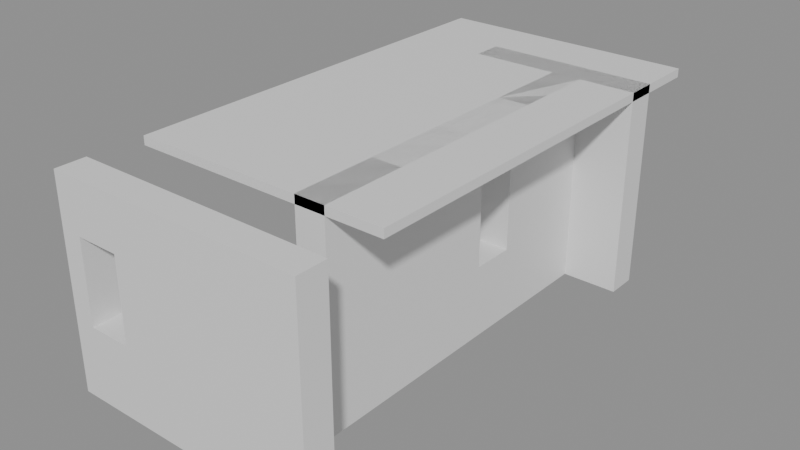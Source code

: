 # Source: building_lego.blend  (saved by Blender 5.0.119; exported with 4.5.12 LTS)
import bpy
from mathutils import Matrix  # noqa: F401  (used for matrix-valued properties, if any)

bpy.ops.wm.read_factory_settings(use_empty=True)
scene = bpy.context.scene
scene.name = 'Scene'

# ---- collections
col_01_paredes_externas = bpy.data.collections.new('01_Paredes_Externas'); scene.collection.children.link(col_01_paredes_externas)
col_03_pisos_escadas = bpy.data.collections.new('03_Pisos_Escadas'); scene.collection.children.link(col_03_pisos_escadas)

# ---- materials (node trees are filled in below, after node groups)
mat_mat_parede_externa = bpy.data.materials.new('Mat_Parede_Externa')
mat_mat_pisos = bpy.data.materials.new('Mat_Pisos')

# ---- material node trees
mat_mat_parede_externa.use_nodes = True; mat_mat_parede_externa.node_tree.nodes.clear()
_N = mat_mat_parede_externa.node_tree.nodes; _L = mat_mat_parede_externa.node_tree.links
n0 = _N.new('ShaderNodeBsdfPrincipled'); n0.name = 'BSDF - Pré-fundamentado'; n0.location = (-200, 100)
n1 = _N.new('ShaderNodeOutputMaterial'); n1.name = 'Saída de material'; n1.location = (200, 100)
_L.new(n0.outputs[0], n1.inputs[0])
n1.is_active_output = True
mat_mat_pisos.use_nodes = True; mat_mat_pisos.node_tree.nodes.clear()
_N = mat_mat_pisos.node_tree.nodes; _L = mat_mat_pisos.node_tree.links
n0 = _N.new('ShaderNodeBsdfPrincipled'); n0.name = 'BSDF - Pré-fundamentado'; n0.location = (-200, 100)
n1 = _N.new('ShaderNodeOutputMaterial'); n1.name = 'Saída de material'; n1.location = (200, 100)
_L.new(n0.outputs[0], n1.inputs[0])
n1.is_active_output = True

# ---- meshes
me_janela_1896_2415_z3 = bpy.data.meshes.new('Janela_1896_2415_z3')
me_janela_1896_2415_z3.from_pydata([(-0.5, -0.175, -1.29), (0.5, -0.175, -1.29), (0.5, 0.175, -1.29), (-0.5, 0.175, -1.29), (-0.5, -0.175, -0.45), (0.5, -0.175, -0.45), (0.5, 0.175, -0.45), (-0.5, 0.175, -0.45), (-0.5, -0.175, 0.51), (0.5, -0.175, 0.51), (0.5, 0.175, 0.51), (-0.5, 0.175, 0.51), (-0.5, -0.175, 1.11), (0.5, -0.175, 1.11), (0.5, 0.175, 1.11), (-0.5, 0.175, 1.11), (-0.5, -0.175, -0.45), (-0.25, -0.175, -0.45), (-0.25, 0.175, -0.45), (-0.5, 0.175, -0.45), (-0.5, -0.175, 0.51), (-0.25, -0.175, 0.51), (-0.25, 0.175, 0.51), (-0.5, 0.175, 0.51), (0.25, -0.175, -0.45), (0.5, -0.175, -0.45), (0.5, 0.175, -0.45), (0.25, 0.175, -0.45), (0.25, -0.175, 0.51), (0.5, -0.175, 0.51), (0.5, 0.175, 0.51), (0.25, 0.175, 0.51)], [], [(0, 1, 2, 3), (4, 7, 6, 5), (0, 4, 5, 1), (2, 6, 7, 3), (0, 3, 7, 4), (1, 5, 6, 2), (8, 9, 10, 11), (12, 15, 14, 13), (8, 12, 13, 9), (10, 14, 15, 11), (8, 11, 15, 12), (9, 13, 14, 10), (16, 17, 18, 19), (20, 23, 22, 21), (16, 20, 21, 17), (18, 22, 23, 19), (16, 19, 23, 20), (17, 21, 22, 18), (24, 25, 26, 27), (28, 31, 30, 29), (24, 28, 29, 25), (26, 30, 31, 27), (24, 27, 31, 28), (25, 29, 30, 26)])
me_janela_1896_2415_z3.materials.append(mat_mat_parede_externa)
me_janela_1896_2415_z3.update()
me_bloco_rattan_wall_1897_2415_z3 = bpy.data.meshes.new('Bloco_rattan_wall_1897_2415_z3')
me_bloco_rattan_wall_1897_2415_z3.from_pydata([(-0.5, -0.175, -1.2), (0.5, -0.175, -1.2), (0.5, 0.175, -1.2), (-0.5, 0.175, -1.2), (-0.5, -0.175, 1.2), (0.5, -0.175, 1.2), (0.5, 0.175, 1.2), (-0.5, 0.175, 1.2)], [], [(0, 1, 2, 3), (4, 7, 6, 5), (0, 4, 5, 1), (2, 6, 7, 3), (0, 3, 7, 4), (1, 5, 6, 2)])
me_bloco_rattan_wall_1897_2415_z3.materials.append(mat_mat_parede_externa)
me_bloco_rattan_wall_1897_2415_z3.update()
me_bloco_rattan_wall_1898_2415_z3 = bpy.data.meshes.new('Bloco_rattan_wall_1898_2415_z3')
me_bloco_rattan_wall_1898_2415_z3.from_pydata([(-0.5, -0.175, -1.2), (0.5, -0.175, -1.2), (0.5, 0.175, -1.2), (-0.5, 0.175, -1.2), (-0.5, -0.175, 1.2), (0.5, -0.175, 1.2), (0.5, 0.175, 1.2), (-0.5, 0.175, 1.2)], [], [(0, 1, 2, 3), (4, 7, 6, 5), (0, 4, 5, 1), (2, 6, 7, 3), (0, 3, 7, 4), (1, 5, 6, 2)])
me_bloco_rattan_wall_1898_2415_z3.materials.append(mat_mat_parede_externa)
me_bloco_rattan_wall_1898_2415_z3.update()
me_bloco_wood_post_1897_2420_z3 = bpy.data.meshes.new('Bloco_wood_post_1897_2420_z3')
me_bloco_wood_post_1897_2420_z3.from_pydata([(-0.5, -0.175, -1.2), (0.5, -0.175, -1.2), (0.5, 0.175, -1.2), (-0.5, 0.175, -1.2), (-0.5, -0.175, 1.2), (0.5, -0.175, 1.2), (0.5, 0.175, 1.2), (-0.5, 0.175, 1.2)], [], [(0, 1, 2, 3), (4, 7, 6, 5), (0, 4, 5, 1), (2, 6, 7, 3), (0, 3, 7, 4), (1, 5, 6, 2)])
me_bloco_wood_post_1897_2420_z3.materials.append(mat_mat_parede_externa)
me_bloco_wood_post_1897_2420_z3.update()
me_bloco_rattan_wall_1898_2420_z3 = bpy.data.meshes.new('Bloco_rattan_wall_1898_2420_z3')
me_bloco_rattan_wall_1898_2420_z3.from_pydata([(-0.5, -0.175, -1.2), (0.5, -0.175, -1.2), (0.5, 0.175, -1.2), (-0.5, 0.175, -1.2), (-0.5, -0.175, 1.2), (0.5, -0.175, 1.2), (0.5, 0.175, 1.2), (-0.5, 0.175, 1.2)], [], [(0, 1, 2, 3), (4, 7, 6, 5), (0, 4, 5, 1), (2, 6, 7, 3), (0, 3, 7, 4), (1, 5, 6, 2)])
me_bloco_rattan_wall_1898_2420_z3.materials.append(mat_mat_parede_externa)
me_bloco_rattan_wall_1898_2420_z3.update()
me_bloco_rattan_wall_1898_2416_z3 = bpy.data.meshes.new('Bloco_rattan_wall_1898_2416_z3')
me_bloco_rattan_wall_1898_2416_z3.from_pydata([(-0.175, -0.5, -1.2), (0.175, -0.5, -1.2), (0.175, 0.5, -1.2), (-0.175, 0.5, -1.2), (-0.175, -0.5, 1.2), (0.175, -0.5, 1.2), (0.175, 0.5, 1.2), (-0.175, 0.5, 1.2)], [], [(0, 1, 2, 3), (4, 7, 6, 5), (0, 4, 5, 1), (2, 6, 7, 3), (0, 3, 7, 4), (1, 5, 6, 2)])
me_bloco_rattan_wall_1898_2416_z3.materials.append(mat_mat_parede_externa)
me_bloco_rattan_wall_1898_2416_z3.update()
me_bloco_rattan_wall_1898_2417_z3 = bpy.data.meshes.new('Bloco_rattan_wall_1898_2417_z3')
me_bloco_rattan_wall_1898_2417_z3.from_pydata([(-0.175, -0.5, -1.2), (0.175, -0.5, -1.2), (0.175, 0.5, -1.2), (-0.175, 0.5, -1.2), (-0.175, -0.5, 1.2), (0.175, -0.5, 1.2), (0.175, 0.5, 1.2), (-0.175, 0.5, 1.2)], [], [(0, 1, 2, 3), (4, 7, 6, 5), (0, 4, 5, 1), (2, 6, 7, 3), (0, 3, 7, 4), (1, 5, 6, 2)])
me_bloco_rattan_wall_1898_2417_z3.materials.append(mat_mat_parede_externa)
me_bloco_rattan_wall_1898_2417_z3.update()
me_janela_1898_2418_z3 = bpy.data.meshes.new('Janela_1898_2418_z3')
me_janela_1898_2418_z3.from_pydata([(-0.175, -0.5, -1.29), (0.175, -0.5, -1.29), (0.175, 0.5, -1.29), (-0.175, 0.5, -1.29), (-0.175, -0.5, -0.45), (0.175, -0.5, -0.45), (0.175, 0.5, -0.45), (-0.175, 0.5, -0.45), (-0.175, -0.5, 0.51), (0.175, -0.5, 0.51), (0.175, 0.5, 0.51), (-0.175, 0.5, 0.51), (-0.175, -0.5, 1.11), (0.175, -0.5, 1.11), (0.175, 0.5, 1.11), (-0.175, 0.5, 1.11), (-0.175, -0.5, -0.45), (0.175, -0.5, -0.45), (0.175, -0.25, -0.45), (-0.175, -0.25, -0.45), (-0.175, -0.5, 0.51), (0.175, -0.5, 0.51), (0.175, -0.25, 0.51), (-0.175, -0.25, 0.51), (-0.175, 0.25, -0.45), (0.175, 0.25, -0.45), (0.175, 0.5, -0.45), (-0.175, 0.5, -0.45), (-0.175, 0.25, 0.51), (0.175, 0.25, 0.51), (0.175, 0.5, 0.51), (-0.175, 0.5, 0.51)], [], [(0, 1, 2, 3), (4, 7, 6, 5), (0, 4, 5, 1), (2, 6, 7, 3), (0, 3, 7, 4), (1, 5, 6, 2), (8, 9, 10, 11), (12, 15, 14, 13), (8, 12, 13, 9), (10, 14, 15, 11), (8, 11, 15, 12), (9, 13, 14, 10), (16, 17, 18, 19), (20, 23, 22, 21), (16, 20, 21, 17), (18, 22, 23, 19), (16, 19, 23, 20), (17, 21, 22, 18), (24, 25, 26, 27), (28, 31, 30, 29), (24, 28, 29, 25), (26, 30, 31, 27), (24, 27, 31, 28), (25, 29, 30, 26)])
me_janela_1898_2418_z3.materials.append(mat_mat_parede_externa)
me_janela_1898_2418_z3.update()
me_bloco_rattan_wall_1898_2419_z3 = bpy.data.meshes.new('Bloco_rattan_wall_1898_2419_z3')
me_bloco_rattan_wall_1898_2419_z3.from_pydata([(-0.175, -0.5, -1.2), (0.175, -0.5, -1.2), (0.175, 0.5, -1.2), (-0.175, 0.5, -1.2), (-0.175, -0.5, 1.2), (0.175, -0.5, 1.2), (0.175, 0.5, 1.2), (-0.175, 0.5, 1.2)], [], [(0, 1, 2, 3), (4, 7, 6, 5), (0, 4, 5, 1), (2, 6, 7, 3), (0, 3, 7, 4), (1, 5, 6, 2)])
me_bloco_rattan_wall_1898_2419_z3.materials.append(mat_mat_parede_externa)
me_bloco_rattan_wall_1898_2419_z3.update()
me_piso_wooden_logs_1896_2416_z23 = bpy.data.meshes.new('Piso_wooden_logs_1896_2416_z23')
me_piso_wooden_logs_1896_2416_z23.from_pydata([(-0.5, -0.5, -0.05), (0.5, -0.5, -0.05), (0.5, 0.5, -0.05), (-0.5, 0.5, -0.05), (-0.5, -0.5, 0.05), (0.5, -0.5, 0.05), (0.5, 0.5, 0.05), (-0.5, 0.5, 0.05)], [], [(0, 1, 2, 3), (4, 7, 6, 5), (0, 4, 5, 1), (2, 6, 7, 3), (0, 3, 7, 4), (1, 5, 6, 2)])
me_piso_wooden_logs_1896_2416_z23.materials.append(mat_mat_pisos)
me_piso_wooden_logs_1896_2416_z23.update()
me_piso_cot_1897_2416_z3 = bpy.data.meshes.new('Piso_cot_1897_2416_z3')
me_piso_cot_1897_2416_z3.from_pydata([(-0.5, -0.5, -0.05), (0.5, -0.5, -0.05), (0.5, 0.5, -0.05), (-0.5, 0.5, -0.05), (-0.5, -0.5, 0.05), (0.5, -0.5, 0.05), (0.5, 0.5, 0.05), (-0.5, 0.5, 0.05)], [], [(0, 1, 2, 3), (4, 7, 6, 5), (0, 4, 5, 1), (2, 6, 7, 3), (0, 3, 7, 4), (1, 5, 6, 2)])
me_piso_cot_1897_2416_z3.materials.append(mat_mat_pisos)
me_piso_cot_1897_2416_z3.update()
me_piso_wooden_logs_1897_2416_z23 = bpy.data.meshes.new('Piso_wooden_logs_1897_2416_z23')
me_piso_wooden_logs_1897_2416_z23.from_pydata([(-0.5, -0.5, -0.05), (0.5, -0.5, -0.05), (0.5, 0.5, -0.05), (-0.5, 0.5, -0.05), (-0.5, -0.5, 0.05), (0.5, -0.5, 0.05), (0.5, 0.5, 0.05), (-0.5, 0.5, 0.05)], [], [(0, 1, 2, 3), (4, 7, 6, 5), (0, 4, 5, 1), (2, 6, 7, 3), (0, 3, 7, 4), (1, 5, 6, 2)])
me_piso_wooden_logs_1897_2416_z23.materials.append(mat_mat_pisos)
me_piso_wooden_logs_1897_2416_z23.update()
me_piso_wooden_logs_1898_2416_z23 = bpy.data.meshes.new('Piso_wooden_logs_1898_2416_z23')
me_piso_wooden_logs_1898_2416_z23.from_pydata([(-0.5, -0.5, -0.05), (0.5, -0.5, -0.05), (0.5, 0.5, -0.05), (-0.5, 0.5, -0.05), (-0.5, -0.5, 0.05), (0.5, -0.5, 0.05), (0.5, 0.5, 0.05), (-0.5, 0.5, 0.05)], [], [(0, 1, 2, 3), (4, 7, 6, 5), (0, 4, 5, 1), (2, 6, 7, 3), (0, 3, 7, 4), (1, 5, 6, 2)])
me_piso_wooden_logs_1898_2416_z23.materials.append(mat_mat_pisos)
me_piso_wooden_logs_1898_2416_z23.update()
me_piso_wooden_logs_1896_2417_z23 = bpy.data.meshes.new('Piso_wooden_logs_1896_2417_z23')
me_piso_wooden_logs_1896_2417_z23.from_pydata([(-0.5, -0.5, -0.05), (0.5, -0.5, -0.05), (0.5, 0.5, -0.05), (-0.5, 0.5, -0.05), (-0.5, -0.5, 0.05), (0.5, -0.5, 0.05), (0.5, 0.5, 0.05), (-0.5, 0.5, 0.05)], [], [(0, 1, 2, 3), (4, 7, 6, 5), (0, 4, 5, 1), (2, 6, 7, 3), (0, 3, 7, 4), (1, 5, 6, 2)])
me_piso_wooden_logs_1896_2417_z23.materials.append(mat_mat_pisos)
me_piso_wooden_logs_1896_2417_z23.update()
me_piso_cot_1897_2417_z3 = bpy.data.meshes.new('Piso_cot_1897_2417_z3')
me_piso_cot_1897_2417_z3.from_pydata([(-0.5, -0.5, -0.05), (0.5, -0.5, -0.05), (0.5, 0.5, -0.05), (-0.5, 0.5, -0.05), (-0.5, -0.5, 0.05), (0.5, -0.5, 0.05), (0.5, 0.5, 0.05), (-0.5, 0.5, 0.05)], [], [(0, 1, 2, 3), (4, 7, 6, 5), (0, 4, 5, 1), (2, 6, 7, 3), (0, 3, 7, 4), (1, 5, 6, 2)])
me_piso_cot_1897_2417_z3.materials.append(mat_mat_pisos)
me_piso_cot_1897_2417_z3.update()
me_piso_wooden_logs_1897_2417_z23 = bpy.data.meshes.new('Piso_wooden_logs_1897_2417_z23')
me_piso_wooden_logs_1897_2417_z23.from_pydata([(-0.5, -0.5, -0.05), (0.5, -0.5, -0.05), (0.5, 0.5, -0.05), (-0.5, 0.5, -0.05), (-0.5, -0.5, 0.05), (0.5, -0.5, 0.05), (0.5, 0.5, 0.05), (-0.5, 0.5, 0.05)], [], [(0, 1, 2, 3), (4, 7, 6, 5), (0, 4, 5, 1), (2, 6, 7, 3), (0, 3, 7, 4), (1, 5, 6, 2)])
me_piso_wooden_logs_1897_2417_z23.materials.append(mat_mat_pisos)
me_piso_wooden_logs_1897_2417_z23.update()
me_piso_wooden_logs_1898_2417_z23 = bpy.data.meshes.new('Piso_wooden_logs_1898_2417_z23')
me_piso_wooden_logs_1898_2417_z23.from_pydata([(-0.5, -0.5, -0.05), (0.5, -0.5, -0.05), (0.5, 0.5, -0.05), (-0.5, 0.5, -0.05), (-0.5, -0.5, 0.05), (0.5, -0.5, 0.05), (0.5, 0.5, 0.05), (-0.5, 0.5, 0.05)], [], [(0, 1, 2, 3), (4, 7, 6, 5), (0, 4, 5, 1), (2, 6, 7, 3), (0, 3, 7, 4), (1, 5, 6, 2)])
me_piso_wooden_logs_1898_2417_z23.materials.append(mat_mat_pisos)
me_piso_wooden_logs_1898_2417_z23.update()
me_piso_wooden_logs_1896_2418_z23 = bpy.data.meshes.new('Piso_wooden_logs_1896_2418_z23')
me_piso_wooden_logs_1896_2418_z23.from_pydata([(-0.5, -0.5, -0.05), (0.5, -0.5, -0.05), (0.5, 0.5, -0.05), (-0.5, 0.5, -0.05), (-0.5, -0.5, 0.05), (0.5, -0.5, 0.05), (0.5, 0.5, 0.05), (-0.5, 0.5, 0.05)], [], [(0, 1, 2, 3), (4, 7, 6, 5), (0, 4, 5, 1), (2, 6, 7, 3), (0, 3, 7, 4), (1, 5, 6, 2)])
me_piso_wooden_logs_1896_2418_z23.materials.append(mat_mat_pisos)
me_piso_wooden_logs_1896_2418_z23.update()
me_piso_wooden_logs_1897_2418_z23 = bpy.data.meshes.new('Piso_wooden_logs_1897_2418_z23')
me_piso_wooden_logs_1897_2418_z23.from_pydata([(-0.5, -0.5, -0.05), (0.5, -0.5, -0.05), (0.5, 0.5, -0.05), (-0.5, 0.5, -0.05), (-0.5, -0.5, 0.05), (0.5, -0.5, 0.05), (0.5, 0.5, 0.05), (-0.5, 0.5, 0.05)], [], [(0, 1, 2, 3), (4, 7, 6, 5), (0, 4, 5, 1), (2, 6, 7, 3), (0, 3, 7, 4), (1, 5, 6, 2)])
me_piso_wooden_logs_1897_2418_z23.materials.append(mat_mat_pisos)
me_piso_wooden_logs_1897_2418_z23.update()
me_piso_wooden_logs_1898_2418_z23 = bpy.data.meshes.new('Piso_wooden_logs_1898_2418_z23')
me_piso_wooden_logs_1898_2418_z23.from_pydata([(-0.5, -0.5, -0.05), (0.5, -0.5, -0.05), (0.5, 0.5, -0.05), (-0.5, 0.5, -0.05), (-0.5, -0.5, 0.05), (0.5, -0.5, 0.05), (0.5, 0.5, 0.05), (-0.5, 0.5, 0.05)], [], [(0, 1, 2, 3), (4, 7, 6, 5), (0, 4, 5, 1), (2, 6, 7, 3), (0, 3, 7, 4), (1, 5, 6, 2)])
me_piso_wooden_logs_1898_2418_z23.materials.append(mat_mat_pisos)
me_piso_wooden_logs_1898_2418_z23.update()
me_piso_wooden_logs_1896_2419_z23 = bpy.data.meshes.new('Piso_wooden_logs_1896_2419_z23')
me_piso_wooden_logs_1896_2419_z23.from_pydata([(-0.5, -0.5, -0.05), (0.5, -0.5, -0.05), (0.5, 0.5, -0.05), (-0.5, 0.5, -0.05), (-0.5, -0.5, 0.05), (0.5, -0.5, 0.05), (0.5, 0.5, 0.05), (-0.5, 0.5, 0.05)], [], [(0, 1, 2, 3), (4, 7, 6, 5), (0, 4, 5, 1), (2, 6, 7, 3), (0, 3, 7, 4), (1, 5, 6, 2)])
me_piso_wooden_logs_1896_2419_z23.materials.append(mat_mat_pisos)
me_piso_wooden_logs_1896_2419_z23.update()
me_piso_wooden_logs_1897_2419_z23 = bpy.data.meshes.new('Piso_wooden_logs_1897_2419_z23')
me_piso_wooden_logs_1897_2419_z23.from_pydata([(-0.5, -0.5, -0.05), (0.5, -0.5, -0.05), (0.5, 0.5, -0.05), (-0.5, 0.5, -0.05), (-0.5, -0.5, 0.05), (0.5, -0.5, 0.05), (0.5, 0.5, 0.05), (-0.5, 0.5, 0.05)], [], [(0, 1, 2, 3), (4, 7, 6, 5), (0, 4, 5, 1), (2, 6, 7, 3), (0, 3, 7, 4), (1, 5, 6, 2)])
me_piso_wooden_logs_1897_2419_z23.materials.append(mat_mat_pisos)
me_piso_wooden_logs_1897_2419_z23.update()
me_piso_wooden_logs_1898_2419_z23 = bpy.data.meshes.new('Piso_wooden_logs_1898_2419_z23')
me_piso_wooden_logs_1898_2419_z23.from_pydata([(-0.5, -0.5, -0.05), (0.5, -0.5, -0.05), (0.5, 0.5, -0.05), (-0.5, 0.5, -0.05), (-0.5, -0.5, 0.05), (0.5, -0.5, 0.05), (0.5, 0.5, 0.05), (-0.5, 0.5, 0.05)], [], [(0, 1, 2, 3), (4, 7, 6, 5), (0, 4, 5, 1), (2, 6, 7, 3), (0, 3, 7, 4), (1, 5, 6, 2)])
me_piso_wooden_logs_1898_2419_z23.materials.append(mat_mat_pisos)
me_piso_wooden_logs_1898_2419_z23.update()
me_piso_wooden_logs_1896_2420_z23 = bpy.data.meshes.new('Piso_wooden_logs_1896_2420_z23')
me_piso_wooden_logs_1896_2420_z23.from_pydata([(-0.5, -0.5, -0.05), (0.5, -0.5, -0.05), (0.5, 0.5, -0.05), (-0.5, 0.5, -0.05), (-0.5, -0.5, 0.05), (0.5, -0.5, 0.05), (0.5, 0.5, 0.05), (-0.5, 0.5, 0.05)], [], [(0, 1, 2, 3), (4, 7, 6, 5), (0, 4, 5, 1), (2, 6, 7, 3), (0, 3, 7, 4), (1, 5, 6, 2)])
me_piso_wooden_logs_1896_2420_z23.materials.append(mat_mat_pisos)
me_piso_wooden_logs_1896_2420_z23.update()
me_piso_wooden_logs_1897_2420_z23 = bpy.data.meshes.new('Piso_wooden_logs_1897_2420_z23')
me_piso_wooden_logs_1897_2420_z23.from_pydata([(-0.5, -0.5, -0.05), (0.5, -0.5, -0.05), (0.5, 0.5, -0.05), (-0.5, 0.5, -0.05), (-0.5, -0.5, 0.05), (0.5, -0.5, 0.05), (0.5, 0.5, 0.05), (-0.5, 0.5, 0.05)], [], [(0, 1, 2, 3), (4, 7, 6, 5), (0, 4, 5, 1), (2, 6, 7, 3), (0, 3, 7, 4), (1, 5, 6, 2)])
me_piso_wooden_logs_1897_2420_z23.materials.append(mat_mat_pisos)
me_piso_wooden_logs_1897_2420_z23.update()
me_piso_wooden_logs_1898_2420_z23 = bpy.data.meshes.new('Piso_wooden_logs_1898_2420_z23')
me_piso_wooden_logs_1898_2420_z23.from_pydata([(-0.5, -0.5, -0.05), (0.5, -0.5, -0.05), (0.5, 0.5, -0.05), (-0.5, 0.5, -0.05), (-0.5, -0.5, 0.05), (0.5, -0.5, 0.05), (0.5, 0.5, 0.05), (-0.5, 0.5, 0.05)], [], [(0, 1, 2, 3), (4, 7, 6, 5), (0, 4, 5, 1), (2, 6, 7, 3), (0, 3, 7, 4), (1, 5, 6, 2)])
me_piso_wooden_logs_1898_2420_z23.materials.append(mat_mat_pisos)
me_piso_wooden_logs_1898_2420_z23.update()

# ---- objects
ob_parede_externa_norte_y2415_x1896_1898 = bpy.data.objects.new('Parede_Externa_Norte_Y2415_X1896_1898', None)
ob_janela_1896_2415_z3 = bpy.data.objects.new('Janela_1896_2415_z3', me_janela_1896_2415_z3)
ob_bloco_rattan_wall_1897_2415_z3 = bpy.data.objects.new('Bloco_rattan_wall_1897_2415_z3', me_bloco_rattan_wall_1897_2415_z3)
ob_bloco_rattan_wall_1898_2415_z3 = bpy.data.objects.new('Bloco_rattan_wall_1898_2415_z3', me_bloco_rattan_wall_1898_2415_z3)
ob_parede_externa_sul_y2420_x1897_1898 = bpy.data.objects.new('Parede_Externa_Sul_Y2420_X1897_1898', None)
ob_bloco_wood_post_1897_2420_z3 = bpy.data.objects.new('Bloco_wood_post_1897_2420_z3', me_bloco_wood_post_1897_2420_z3)
ob_bloco_rattan_wall_1898_2420_z3 = bpy.data.objects.new('Bloco_rattan_wall_1898_2420_z3', me_bloco_rattan_wall_1898_2420_z3)
ob_parede_externa_leste_x1898_y2416_2419 = bpy.data.objects.new('Parede_Externa_Leste_X1898_Y2416_2419', None)
ob_bloco_rattan_wall_1898_2416_z3 = bpy.data.objects.new('Bloco_rattan_wall_1898_2416_z3', me_bloco_rattan_wall_1898_2416_z3)
ob_bloco_rattan_wall_1898_2417_z3 = bpy.data.objects.new('Bloco_rattan_wall_1898_2417_z3', me_bloco_rattan_wall_1898_2417_z3)
ob_janela_1898_2418_z3 = bpy.data.objects.new('Janela_1898_2418_z3', me_janela_1898_2418_z3)
ob_bloco_rattan_wall_1898_2419_z3 = bpy.data.objects.new('Bloco_rattan_wall_1898_2419_z3', me_bloco_rattan_wall_1898_2419_z3)
ob_pisos_lajes = bpy.data.objects.new('Pisos_Lajes', None)
ob_piso_wooden_logs_1896_2416_z23 = bpy.data.objects.new('Piso_wooden_logs_1896_2416_z23', me_piso_wooden_logs_1896_2416_z23)
ob_piso_cot_1897_2416_z3 = bpy.data.objects.new('Piso_cot_1897_2416_z3', me_piso_cot_1897_2416_z3)
ob_piso_wooden_logs_1897_2416_z23 = bpy.data.objects.new('Piso_wooden_logs_1897_2416_z23', me_piso_wooden_logs_1897_2416_z23)
ob_piso_wooden_logs_1898_2416_z23 = bpy.data.objects.new('Piso_wooden_logs_1898_2416_z23', me_piso_wooden_logs_1898_2416_z23)
ob_piso_wooden_logs_1896_2417_z23 = bpy.data.objects.new('Piso_wooden_logs_1896_2417_z23', me_piso_wooden_logs_1896_2417_z23)
ob_piso_cot_1897_2417_z3 = bpy.data.objects.new('Piso_cot_1897_2417_z3', me_piso_cot_1897_2417_z3)
ob_piso_wooden_logs_1897_2417_z23 = bpy.data.objects.new('Piso_wooden_logs_1897_2417_z23', me_piso_wooden_logs_1897_2417_z23)
ob_piso_wooden_logs_1898_2417_z23 = bpy.data.objects.new('Piso_wooden_logs_1898_2417_z23', me_piso_wooden_logs_1898_2417_z23)
ob_piso_wooden_logs_1896_2418_z23 = bpy.data.objects.new('Piso_wooden_logs_1896_2418_z23', me_piso_wooden_logs_1896_2418_z23)
ob_piso_wooden_logs_1897_2418_z23 = bpy.data.objects.new('Piso_wooden_logs_1897_2418_z23', me_piso_wooden_logs_1897_2418_z23)
ob_piso_wooden_logs_1898_2418_z23 = bpy.data.objects.new('Piso_wooden_logs_1898_2418_z23', me_piso_wooden_logs_1898_2418_z23)
ob_piso_wooden_logs_1896_2419_z23 = bpy.data.objects.new('Piso_wooden_logs_1896_2419_z23', me_piso_wooden_logs_1896_2419_z23)
ob_piso_wooden_logs_1897_2419_z23 = bpy.data.objects.new('Piso_wooden_logs_1897_2419_z23', me_piso_wooden_logs_1897_2419_z23)
ob_piso_wooden_logs_1898_2419_z23 = bpy.data.objects.new('Piso_wooden_logs_1898_2419_z23', me_piso_wooden_logs_1898_2419_z23)
ob_piso_wooden_logs_1896_2420_z23 = bpy.data.objects.new('Piso_wooden_logs_1896_2420_z23', me_piso_wooden_logs_1896_2420_z23)
ob_piso_wooden_logs_1897_2420_z23 = bpy.data.objects.new('Piso_wooden_logs_1897_2420_z23', me_piso_wooden_logs_1897_2420_z23)
ob_piso_wooden_logs_1898_2420_z23 = bpy.data.objects.new('Piso_wooden_logs_1898_2420_z23', me_piso_wooden_logs_1898_2420_z23)

# ---- transforms, parenting, visibility, modifiers, constraints
ob_parede_externa_norte_y2415_x1896_1898.location = (0.0, -2.5, 0.0)
ob_parede_externa_norte_y2415_x1896_1898.empty_display_type = 'CUBE'
ob_janela_1896_2415_z3.parent = ob_parede_externa_norte_y2415_x1896_1898
ob_janela_1896_2415_z3.matrix_parent_inverse = Matrix(((1.0, -0.0, 0.0, -0.0), (-0.0, 1.0, -0.0, 2.5), (0.0, -0.0, 1.0, -0.0), (-0.0, 0.0, -0.0, 1.0)))
ob_janela_1896_2415_z3.location = (-1.0, -2.825, 1.29)
ob_bloco_rattan_wall_1897_2415_z3.parent = ob_parede_externa_norte_y2415_x1896_1898
ob_bloco_rattan_wall_1897_2415_z3.matrix_parent_inverse = Matrix(((1.0, -0.0, 0.0, -0.0), (-0.0, 1.0, -0.0, 2.5), (0.0, -0.0, 1.0, -0.0), (-0.0, 0.0, -0.0, 1.0)))
ob_bloco_rattan_wall_1897_2415_z3.location = (0.0, -2.825, 1.2)
ob_bloco_rattan_wall_1898_2415_z3.parent = ob_parede_externa_norte_y2415_x1896_1898
ob_bloco_rattan_wall_1898_2415_z3.matrix_parent_inverse = Matrix(((1.0, -0.0, 0.0, -0.0), (-0.0, 1.0, -0.0, 2.5), (0.0, -0.0, 1.0, -0.0), (-0.0, 0.0, -0.0, 1.0)))
ob_bloco_rattan_wall_1898_2415_z3.location = (1.0, -2.825, 1.2)
ob_parede_externa_sul_y2420_x1897_1898.location = (0.5, 2.5, 0.0)
ob_parede_externa_sul_y2420_x1897_1898.empty_display_type = 'CUBE'
ob_bloco_wood_post_1897_2420_z3.parent = ob_parede_externa_sul_y2420_x1897_1898
ob_bloco_wood_post_1897_2420_z3.matrix_parent_inverse = Matrix(((1.0, -0.0, 0.0, -0.5), (-0.0, 1.0, -0.0, -2.5), (0.0, -0.0, 1.0, -0.0), (-0.0, 0.0, -0.0, 1.0)))
ob_bloco_wood_post_1897_2420_z3.location = (0.0, 2.175, 1.2)
ob_bloco_rattan_wall_1898_2420_z3.parent = ob_parede_externa_sul_y2420_x1897_1898
ob_bloco_rattan_wall_1898_2420_z3.matrix_parent_inverse = Matrix(((1.0, -0.0, 0.0, -0.5), (-0.0, 1.0, -0.0, -2.5), (0.0, -0.0, 1.0, -0.0), (-0.0, 0.0, -0.0, 1.0)))
ob_bloco_rattan_wall_1898_2420_z3.location = (1.0, 2.175, 1.2)
ob_parede_externa_leste_x1898_y2416_2419.location = (1.0, 0.0, 0.0)
ob_parede_externa_leste_x1898_y2416_2419.empty_display_type = 'CUBE'
ob_bloco_rattan_wall_1898_2416_z3.parent = ob_parede_externa_leste_x1898_y2416_2419
ob_bloco_rattan_wall_1898_2416_z3.matrix_parent_inverse = Matrix(((1.0, -0.0, 0.0, -1.0), (-0.0, 1.0, -0.0, 0.0), (0.0, -0.0, 1.0, -0.0), (-0.0, 0.0, -0.0, 1.0)))
ob_bloco_rattan_wall_1898_2416_z3.location = (0.675, -1.5, 1.2)
ob_bloco_rattan_wall_1898_2417_z3.parent = ob_parede_externa_leste_x1898_y2416_2419
ob_bloco_rattan_wall_1898_2417_z3.matrix_parent_inverse = Matrix(((1.0, -0.0, 0.0, -1.0), (-0.0, 1.0, -0.0, 0.0), (0.0, -0.0, 1.0, -0.0), (-0.0, 0.0, -0.0, 1.0)))
ob_bloco_rattan_wall_1898_2417_z3.location = (0.675, -0.5, 1.2)
ob_janela_1898_2418_z3.parent = ob_parede_externa_leste_x1898_y2416_2419
ob_janela_1898_2418_z3.matrix_parent_inverse = Matrix(((1.0, -0.0, 0.0, -1.0), (-0.0, 1.0, -0.0, 0.0), (0.0, -0.0, 1.0, -0.0), (-0.0, 0.0, -0.0, 1.0)))
ob_janela_1898_2418_z3.location = (0.675, 0.5, 1.29)
ob_bloco_rattan_wall_1898_2419_z3.parent = ob_parede_externa_leste_x1898_y2416_2419
ob_bloco_rattan_wall_1898_2419_z3.matrix_parent_inverse = Matrix(((1.0, -0.0, 0.0, -1.0), (-0.0, 1.0, -0.0, 0.0), (0.0, -0.0, 1.0, -0.0), (-0.0, 0.0, -0.0, 1.0)))
ob_bloco_rattan_wall_1898_2419_z3.location = (0.675, 1.5, 1.2)
ob_pisos_lajes.location = (0.0, 0.0, 0.0)
ob_pisos_lajes.empty_display_type = 'CUBE'
ob_piso_wooden_logs_1896_2416_z23.parent = ob_pisos_lajes
ob_piso_wooden_logs_1896_2416_z23.location = (-1.0, -1.5, 2.35)
ob_piso_cot_1897_2416_z3.parent = ob_pisos_lajes
ob_piso_cot_1897_2416_z3.location = (0.0, -1.5, -0.05)
ob_piso_wooden_logs_1897_2416_z23.parent = ob_pisos_lajes
ob_piso_wooden_logs_1897_2416_z23.location = (0.0, -1.5, 2.35)
ob_piso_wooden_logs_1898_2416_z23.parent = ob_pisos_lajes
ob_piso_wooden_logs_1898_2416_z23.location = (1.0, -1.5, 2.35)
ob_piso_wooden_logs_1896_2417_z23.parent = ob_pisos_lajes
ob_piso_wooden_logs_1896_2417_z23.location = (-1.0, -0.5, 2.35)
ob_piso_cot_1897_2417_z3.parent = ob_pisos_lajes
ob_piso_cot_1897_2417_z3.location = (0.0, -0.5, -0.05)
ob_piso_wooden_logs_1897_2417_z23.parent = ob_pisos_lajes
ob_piso_wooden_logs_1897_2417_z23.location = (0.0, -0.5, 2.35)
ob_piso_wooden_logs_1898_2417_z23.parent = ob_pisos_lajes
ob_piso_wooden_logs_1898_2417_z23.location = (1.0, -0.5, 2.35)
ob_piso_wooden_logs_1896_2418_z23.parent = ob_pisos_lajes
ob_piso_wooden_logs_1896_2418_z23.location = (-1.0, 0.5, 2.35)
ob_piso_wooden_logs_1897_2418_z23.parent = ob_pisos_lajes
ob_piso_wooden_logs_1897_2418_z23.location = (0.0, 0.5, 2.35)
ob_piso_wooden_logs_1898_2418_z23.parent = ob_pisos_lajes
ob_piso_wooden_logs_1898_2418_z23.location = (1.0, 0.5, 2.35)
ob_piso_wooden_logs_1896_2419_z23.parent = ob_pisos_lajes
ob_piso_wooden_logs_1896_2419_z23.location = (-1.0, 1.5, 2.35)
ob_piso_wooden_logs_1897_2419_z23.parent = ob_pisos_lajes
ob_piso_wooden_logs_1897_2419_z23.location = (0.0, 1.5, 2.35)
ob_piso_wooden_logs_1898_2419_z23.parent = ob_pisos_lajes
ob_piso_wooden_logs_1898_2419_z23.location = (1.0, 1.5, 2.35)
ob_piso_wooden_logs_1896_2420_z23.parent = ob_pisos_lajes
ob_piso_wooden_logs_1896_2420_z23.location = (-1.0, 2.5, 2.35)
ob_piso_wooden_logs_1897_2420_z23.parent = ob_pisos_lajes
ob_piso_wooden_logs_1897_2420_z23.location = (0.0, 2.5, 2.35)
ob_piso_wooden_logs_1898_2420_z23.parent = ob_pisos_lajes
ob_piso_wooden_logs_1898_2420_z23.location = (1.0, 2.5, 2.35)

# ---- collection membership
col_01_paredes_externas.objects.link(ob_parede_externa_norte_y2415_x1896_1898)
col_01_paredes_externas.objects.link(ob_janela_1896_2415_z3)
col_01_paredes_externas.objects.link(ob_bloco_rattan_wall_1897_2415_z3)
col_01_paredes_externas.objects.link(ob_bloco_rattan_wall_1898_2415_z3)
col_01_paredes_externas.objects.link(ob_parede_externa_sul_y2420_x1897_1898)
col_01_paredes_externas.objects.link(ob_bloco_wood_post_1897_2420_z3)
col_01_paredes_externas.objects.link(ob_bloco_rattan_wall_1898_2420_z3)
col_01_paredes_externas.objects.link(ob_parede_externa_leste_x1898_y2416_2419)
col_01_paredes_externas.objects.link(ob_bloco_rattan_wall_1898_2416_z3)
col_01_paredes_externas.objects.link(ob_bloco_rattan_wall_1898_2417_z3)
col_01_paredes_externas.objects.link(ob_janela_1898_2418_z3)
col_01_paredes_externas.objects.link(ob_bloco_rattan_wall_1898_2419_z3)
col_03_pisos_escadas.objects.link(ob_pisos_lajes)
col_03_pisos_escadas.objects.link(ob_piso_wooden_logs_1896_2416_z23)
col_03_pisos_escadas.objects.link(ob_piso_cot_1897_2416_z3)
col_03_pisos_escadas.objects.link(ob_piso_wooden_logs_1897_2416_z23)
col_03_pisos_escadas.objects.link(ob_piso_wooden_logs_1898_2416_z23)
col_03_pisos_escadas.objects.link(ob_piso_wooden_logs_1896_2417_z23)
col_03_pisos_escadas.objects.link(ob_piso_cot_1897_2417_z3)
col_03_pisos_escadas.objects.link(ob_piso_wooden_logs_1897_2417_z23)
col_03_pisos_escadas.objects.link(ob_piso_wooden_logs_1898_2417_z23)
col_03_pisos_escadas.objects.link(ob_piso_wooden_logs_1896_2418_z23)
col_03_pisos_escadas.objects.link(ob_piso_wooden_logs_1897_2418_z23)
col_03_pisos_escadas.objects.link(ob_piso_wooden_logs_1898_2418_z23)
col_03_pisos_escadas.objects.link(ob_piso_wooden_logs_1896_2419_z23)
col_03_pisos_escadas.objects.link(ob_piso_wooden_logs_1897_2419_z23)
col_03_pisos_escadas.objects.link(ob_piso_wooden_logs_1898_2419_z23)
col_03_pisos_escadas.objects.link(ob_piso_wooden_logs_1896_2420_z23)
col_03_pisos_escadas.objects.link(ob_piso_wooden_logs_1897_2420_z23)
col_03_pisos_escadas.objects.link(ob_piso_wooden_logs_1898_2420_z23)

# ---- scene / render settings (as saved in the file)
scene.frame_start = 1; scene.frame_end = 250; scene.frame_set(1)
scene.render.engine = 'BLENDER_EEVEE_NEXT'
scene.render.bake_bias = 0.0
scene.render.bake_samples = 0
scene.cycles.sampling_pattern = 'TABULATED_SOBOL'
scene.eevee.use_volume_custom_range = False
bpy.context.view_layer.update()

# ---- added for rendering (the .blend has no active camera and no usable light): camera, sun + grey world if the file has none
cam_auto = bpy.data.cameras.new('AutoCamera')
cam_auto.lens = 50.0
cam_auto.sensor_width = 36.0
cam_auto.clip_end = 1000.0
ob_auto_camera = bpy.data.objects.new('AutoCamera', cam_auto)
scene.collection.objects.link(ob_auto_camera)
ob_auto_camera.location = (6.6236, -7.94832, 6.44888)
ob_auto_camera.rotation_euler = (1.09748, -7.21219e-08, 0.694738)
scene.camera = ob_auto_camera
light_auto_sun = bpy.data.lights.new('AutoSun', 'SUN')
light_auto_sun.energy = 3.0
light_auto_sun.angle = 0.0523599
ob_auto_sun = bpy.data.objects.new('AutoSun', light_auto_sun)
scene.collection.objects.link(ob_auto_sun)
ob_auto_sun.rotation_euler = (0.872665, 0.174533, 0.523599)
if scene.world is None:
    world_auto = bpy.data.worlds.new('AutoWorld')
    world_auto.color = (0.3, 0.3, 0.3)
    scene.world = world_auto
bpy.context.view_layer.update()
